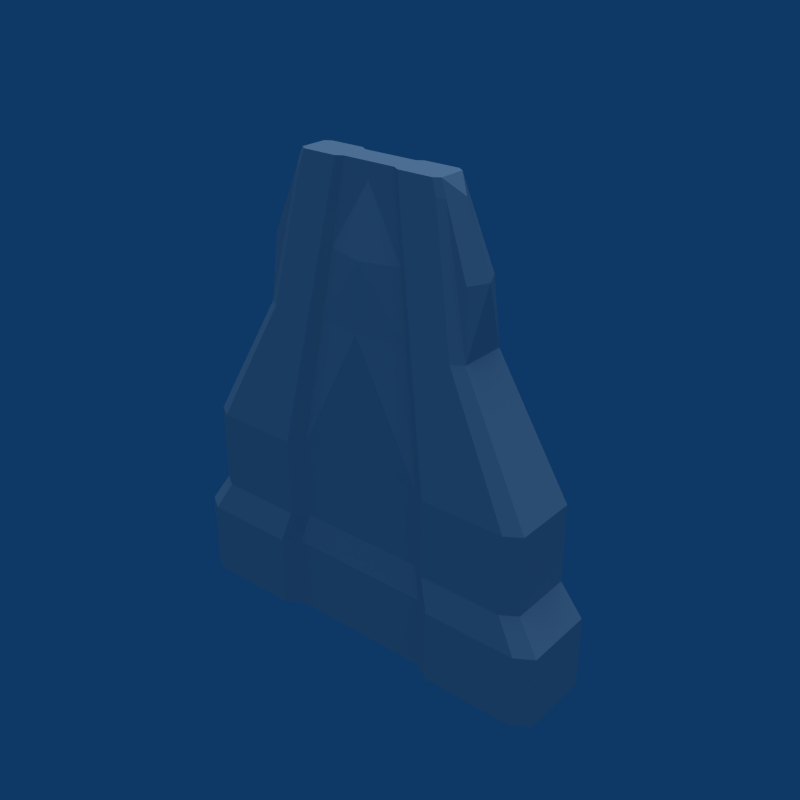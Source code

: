 # Source: Ship.blend  (saved by Blender 2.49.2; exported with 4.5.12 LTS)
import bpy
from mathutils import Matrix  # noqa: F401  (used for matrix-valued properties, if any)

bpy.ops.wm.read_factory_settings(use_empty=True)
scene = bpy.context.scene
scene.name = 'Scene'

# ---- collections
col_collection_1 = bpy.data.collections.new('Collection 1'); scene.collection.children.link(col_collection_1)

# ---- world
world_world = bpy.data.worlds.new('World'); scene.world = world_world
world_world.color = (0.05656, 0.2208, 0.4)
world_world.use_sun_shadow = False
world_world.sun_shadow_jitter_overblur = 0.0
world_world.cycles.sampling_method = 'MANUAL'
world_world.cycles.sample_map_resolution = 256

# ---- lights
light_lamp = bpy.data.lights.new('Lamp', 'SUN')
light_lamp.transmission_factor = 0.0
light_lamp.angle = 1.571
light_lamp.energy = 1.0
light_lamp.shadow_buffer_clip_start = 0.5
light_lamp.shadow_soft_size = 1.0
light_lamp.shadow_cascade_max_distance = 1000.0
light_lamp.cycles.use_multiple_importance_sampling = False

# ---- meshes
me_ship = bpy.data.meshes.new('Ship')
me_ship.from_pydata([(0.5844, 0.2875, -1.379), (0.5844, -0.2875, -1.379), (0.0, -0.2875, -1.379), (1.045e-07, 0.2875, -1.379), (0.719, 0.3744, -1.379), (0.719, -0.3744, -1.379), (1.468, 0.3744, -1.379), (1.468, -0.3744, -1.379), (1.603, -0.2875, -1.379), (1.603, 0.2875, -1.379), (1.603, 0.2875, -0.7848), (1.603, -0.2875, -0.7848), (1.468, 0.3744, -0.7848), (1.468, -0.3744, -0.7848), (0.719, 0.3744, -0.7848), (0.719, -0.3744, -0.7848), (0.5844, 0.2875, -0.7848), (0.5844, -0.2875, -0.7848), (0.0, -0.2875, -0.7848), (1.045e-07, 0.2875, -0.7848), (0.5218, -0.2567, -0.5232), (0.0, -0.2567, -0.5232), (0.5218, 0.2567, -0.5232), (9.331e-08, 0.2567, -0.5232), (0.642, -0.3343, -0.5232), (0.642, 0.3343, -0.5232), (1.311, -0.3343, -0.5232), (1.311, 0.3343, -0.5232), (1.431, 0.2567, -0.5232), (1.431, -0.2567, -0.5232), (1.431, 0.2567, 0.108), (1.431, -0.2567, 0.108), (1.311, 0.3343, 0.108), (1.311, -0.3343, 0.108), (0.642, 0.3343, 0.108), (0.642, -0.3343, 0.108), (0.5218, 0.7879, -0.1487), (0.5218, -0.2567, 0.108), (0.0, -0.2567, 0.108), (9.331e-08, 0.7879, -0.1487), (0.2312, -0.1137, 2.17), (0.0, -0.1137, 2.17), (0.2312, 0.1871, 2.17), (4.134e-08, 0.1871, 2.17), (0.2844, -0.1481, 2.17), (0.2844, 0.1481, 2.17), (0.5807, -0.1481, 2.17), (0.5807, 0.1481, 2.17), (0.6339, -0.1137, 2.17), (0.6339, 0.1137, 2.17), (0.5894, 0.1058, 2.291), (0.5894, -0.1058, 2.291), (0.54, 0.1377, 2.291), (0.54, -0.1377, 2.291), (0.2645, 0.1377, 2.291), (0.2645, -0.1377, 2.291), (0.215, 0.1057, 2.291), (0.215, -0.1057, 2.291), (0.0, -0.1057, 2.291), (3.844e-08, 0.1057, 2.291), (0.0, -0.2645, 1.139), (0.3765, -0.1852, 1.139), (0.0, -0.2287, 1.654), (0.3038, -0.1495, 1.654), (0.8693, -0.1852, 1.139), (0.8693, 0.1852, 1.139), (0.8331, -0.1495, 1.654), (0.8331, 0.1495, 1.654), (0.7084, 0.0, 2.17), (0.9077, 0.0, 1.654), (0.7827, 0.2412, 1.139), (0.7827, -0.2412, 1.139)], [], [(0, 1, 2, 3), (0, 4, 5, 1), (4, 6, 7, 5), (6, 9, 8, 7), (9, 10, 11, 8), (6, 12, 10, 9), (8, 11, 13, 7), (4, 14, 12, 6), (7, 13, 15, 5), (0, 16, 14, 4), (5, 15, 17, 1), (2, 18, 19, 3), (16, 0, 3, 19), (1, 17, 18, 2), (17, 20, 21, 18), (19, 23, 22, 16), (18, 21, 23, 19), (15, 24, 20, 17), (16, 22, 25, 14), (13, 26, 24, 15), (14, 25, 27, 12), (11, 29, 26, 13), (12, 27, 28, 10), (10, 28, 29, 11), (28, 30, 31, 29), (27, 32, 30, 28), (29, 31, 33, 26), (25, 34, 32, 27), (26, 33, 35, 24), (22, 36, 34, 25), (24, 35, 37, 20), (21, 38, 39, 23), (23, 39, 36, 22), (20, 37, 38, 21), (39, 43, 42, 36), (36, 42, 45, 34), (47, 52, 50, 49), (48, 51, 53, 46), (45, 54, 52, 47), (46, 53, 55, 44), (42, 56, 54, 45), (44, 55, 57, 40), (41, 58, 59, 43), (43, 59, 56, 42), (40, 57, 58, 41), (50, 52, 53, 51), (52, 54, 55, 53), (54, 56, 57, 55), (57, 56, 59, 58), (37, 61, 60, 38), (60, 43, 39), (38, 60, 39), (61, 35, 44), (61, 37, 35), (61, 63, 62, 60), (63, 40, 41, 62), (60, 62, 43), (62, 41, 43), (40, 63, 44), (63, 61, 44), (30, 65, 64, 31), (64, 66, 48), (67, 65, 49), (68, 50, 51), (48, 68, 51), (68, 49, 50), (69, 64, 65), (67, 69, 65), (69, 66, 64), (49, 68, 69, 67), (68, 48, 66, 69), (70, 34, 45), (47, 70, 45), (70, 32, 34), (32, 70, 65, 30), (70, 47, 49, 65), (71, 44, 35), (33, 71, 35), (71, 46, 44), (31, 64, 71, 33), (64, 48, 46, 71)])
_uv = me_ship.uv_layers.new(name='UVTex')
_uv.uv.foreach_set('vector', [0.7652, 0.7689, 0.9903, 0.7689, 0.9903, 0.994, 0.7652, 0.994, 0.264, 0.7689, 0.4891, 0.7689, 0.4891, 0.994, 0.264, 0.994, 0.01334, 0.2603, 0.2385, 0.2603, 0.2385, 0.4854, 0.01334, 0.4854, 0.264, 0.7689, 0.4891, 0.7689, 0.4891, 0.994, 0.264, 0.994, 0.6399, 0.2627, 0.6399, 0.2977, 0.606, 0.2977, 0.606, 0.2627, 0.1562, 0.7735, 0.1473, 0.8034, 0.1392, 0.801, 0.1481, 0.7711, 0.264, 0.7689, 0.4891, 0.7689, 0.4891, 0.994, 0.264, 0.994, 0.264, 0.7689, 0.4891, 0.7689, 0.4891, 0.994, 0.264, 0.994, 0.264, 0.7689, 0.4891, 0.7689, 0.4891, 0.994, 0.264, 0.994, 0.654, 0.2745, 0.654, 0.4213, 0.6144, 0.4213, 0.6144, 0.2745, 0.264, 0.7689, 0.4891, 0.7689, 0.4891, 0.994, 0.264, 0.994, 0.264, 0.7689, 0.4891, 0.7689, 0.4891, 0.994, 0.264, 0.994, 0.264, 0.7689, 0.4891, 0.7689, 0.4891, 0.994, 0.264, 0.994, 0.264, 0.7689, 0.4891, 0.7689, 0.4891, 0.994, 0.264, 0.994, 0.264, 0.7689, 0.4891, 0.7689, 0.4891, 0.994, 0.264, 0.994, 0.264, 0.7689, 0.4891, 0.7689, 0.4891, 0.994, 0.264, 0.994, 0.264, 0.7689, 0.4891, 0.7689, 0.4891, 0.994, 0.264, 0.994, 0.264, 0.7689, 0.4891, 0.7689, 0.4891, 0.994, 0.264, 0.994, 0.654, 0.4213, 0.6711, 0.486, 0.6358, 0.486, 0.6144, 0.4213, 0.264, 0.7689, 0.4891, 0.7689, 0.4891, 0.994, 0.264, 0.994, 0.264, 0.7689, 0.4891, 0.7689, 0.4891, 0.994, 0.264, 0.994, 0.264, 0.7689, 0.4891, 0.7689, 0.4891, 0.994, 0.264, 0.994, 0.1473, 0.8034, 0.1485, 0.8196, 0.1413, 0.8174, 0.1392, 0.801, 0.6399, 0.2977, 0.6381, 0.3162, 0.6079, 0.3162, 0.606, 0.2977, 0.6381, 0.3162, 0.6381, 0.3534, 0.6079, 0.3534, 0.6079, 0.3162, 0.1485, 0.8196, 0.139, 0.8514, 0.1318, 0.8492, 0.1413, 0.8174, 0.264, 0.7689, 0.4891, 0.7689, 0.4891, 0.994, 0.264, 0.994, 0.264, 0.7689, 0.4891, 0.7689, 0.4891, 0.994, 0.264, 0.994, 0.264, 0.7689, 0.4891, 0.7689, 0.4891, 0.994, 0.264, 0.994, 0.867, 0.02991, 0.8819, 0.06752, 0.8531, 0.08121, 0.86, 0.03796, 0.264, 0.7689, 0.4891, 0.7689, 0.4891, 0.994, 0.264, 0.994, 0.264, 0.7689, 0.4891, 0.7689, 0.4891, 0.994, 0.264, 0.994, 0.9052, 0.01894, 0.9154, 0.06609, 0.8819, 0.06752, 0.867, 0.02991, 0.264, 0.7689, 0.4891, 0.7689, 0.4891, 0.994, 0.264, 0.994, 0.9154, 0.06609, 0.8925, 0.2255, 0.8716, 0.2221, 0.8819, 0.06752, 0.8819, 0.06752, 0.8716, 0.2221, 0.8531, 0.2216, 0.8531, 0.08121, 0.139, 0.9623, 0.1398, 0.9771, 0.1332, 0.9759, 0.1318, 0.9611, 0.264, 0.7689, 0.4891, 0.7689, 0.4891, 0.994, 0.264, 0.994, 0.264, 0.7689, 0.4891, 0.7689, 0.4891, 0.994, 0.264, 0.994, 0.264, 0.7689, 0.4891, 0.7689, 0.4891, 0.994, 0.264, 0.994, 0.264, 0.7689, 0.4891, 0.7689, 0.4891, 0.994, 0.264, 0.994, 0.264, 0.7689, 0.4891, 0.7689, 0.4891, 0.994, 0.264, 0.994, 0.264, 0.7689, 0.4891, 0.7689, 0.4891, 0.994, 0.264, 0.994, 0.9013, 0.08495, 0.9501, 0.08495, 0.9501, 0.1337, 0.9013, 0.1337, 0.264, 0.7689, 0.4891, 0.7689, 0.4891, 0.994, 0.264, 0.994, 0.264, 0.7689, 0.4891, 0.7689, 0.4891, 0.994, 0.264, 0.994, 0.7615, 0.7634, 0.9867, 0.7634, 0.9867, 0.9885, 0.7615, 0.9885, 0.264, 0.7689, 0.4891, 0.7689, 0.4891, 0.994, 0.264, 0.994, 0.01334, 0.2621, 0.2385, 0.2621, 0.2385, 0.4873, 0.01334, 0.4873, 0.264, 0.7689, 0.4891, 0.7689, 0.4891, 0.994, 0.264, 0.994, 0.264, 0.7689, 0.4891, 0.7689, 0.4891, 0.994, 0.264, 0.7689, 0.4891, 0.7689, 0.4891, 0.994, 0.264, 0.7689, 0.4891, 0.7689, 0.4891, 0.994, 0.264, 0.7689, 0.4891, 0.7689, 0.4891, 0.994, 0.264, 0.7689, 0.4891, 0.7689, 0.4891, 0.994, 0.264, 0.994, 0.264, 0.7689, 0.4891, 0.7689, 0.4891, 0.994, 0.264, 0.994, 0.264, 0.7689, 0.4891, 0.7689, 0.4891, 0.994, 0.264, 0.7689, 0.4891, 0.7689, 0.4891, 0.994, 0.264, 0.7689, 0.4891, 0.7689, 0.4891, 0.994, 0.264, 0.7689, 0.4891, 0.7689, 0.4891, 0.994, 0.6381, 0.3534, 0.6339, 0.4226, 0.6121, 0.4226, 0.6079, 0.3534, 0.264, 0.7689, 0.4891, 0.7689, 0.4891, 0.994, 0.6315, 0.4492, 0.6339, 0.4226, 0.6369, 0.4766, 0.6296, 0.4765, 0.6376, 0.4839, 0.626, 0.4867, 0.6232, 0.4799, 0.6296, 0.4765, 0.626, 0.4867, 0.6296, 0.4765, 0.6369, 0.4766, 0.6376, 0.4839, 0.6232, 0.4493, 0.6121, 0.4226, 0.6339, 0.4226, 0.6315, 0.4492, 0.6232, 0.4493, 0.6339, 0.4226, 0.6232, 0.4493, 0.6146, 0.4513, 0.6121, 0.4226, 0.6369, 0.4766, 0.6296, 0.4765, 0.6232, 0.4493, 0.6315, 0.4492, 0.6296, 0.4765, 0.6232, 0.4799, 0.6146, 0.4513, 0.6232, 0.4493, 0.264, 0.7689, 0.4891, 0.7689, 0.4891, 0.994, 0.264, 0.7689, 0.4891, 0.7689, 0.4891, 0.994, 0.264, 0.7689, 0.4891, 0.7689, 0.4891, 0.994, 0.139, 0.8514, 0.1425, 0.9067, 0.1353, 0.9052, 0.1318, 0.8492, 0.1425, 0.9067, 0.139, 0.9623, 0.1318, 0.9611, 0.1353, 0.9052, 0.264, 0.7689, 0.4891, 0.7689, 0.4891, 0.994, 0.264, 0.7689, 0.4891, 0.7689, 0.4891, 0.994, 0.264, 0.7689, 0.4891, 0.7689, 0.4891, 0.994, 0.264, 0.7689, 0.4891, 0.7689, 0.4891, 0.994, 0.264, 0.994, 0.264, 0.7689, 0.4891, 0.7689, 0.4891, 0.994, 0.264, 0.994])
me_ship.use_remesh_preserve_volume = False
me_ship.use_remesh_preserve_attributes = False
me_ship.use_mirror_vertex_groups = False
me_ship.update()

# ---- objects
ob_ship = bpy.data.objects.new('Ship', me_ship)
ob_lamp = bpy.data.objects.new('Lamp', light_lamp)

# ---- transforms, parenting, visibility, modifiers, constraints
ob_ship.location = (0.0, 0.0, 0.0)
ob_ship.lock_rotations_4d = False
ob_ship.empty_display_type = 'ARROWS'
ob_ship.lineart.crease_threshold = 0.0
_m = ob_ship.modifiers.new('Mirror', 'MIRROR')
ob_lamp.location = (0.0, 0.0, 0.0)
ob_lamp.lock_rotations_4d = False
ob_lamp.empty_display_type = 'ARROWS'
ob_lamp.lineart.crease_threshold = 0.0

# ---- collection membership
col_collection_1.objects.link(ob_ship)
col_collection_1.objects.link(ob_lamp)

# ---- scene / render settings (as saved in the file)
scene.frame_start = 1; scene.frame_end = 250; scene.frame_set(1)
scene.render.engine = 'BLENDER_EEVEE_NEXT'
scene.render.image_settings.compression = 90
scene.render.resolution_x = 640
scene.render.resolution_y = 640
scene.render.pixel_aspect_x = 100.0
scene.render.pixel_aspect_y = 100.0
scene.render.fps = 25
scene.render.dither_intensity = 0.0
scene.render.use_compositing = False
scene.render.use_sequencer = False
scene.render.bake_margin = 2
scene.render.bake_bias = 0.0
scene.render.use_stamp_time = False
scene.render.use_stamp_date = False
scene.render.use_stamp_frame = False
scene.render.use_stamp_camera = False
scene.render.use_stamp_scene = False
scene.render.use_stamp_filename = False
scene.render.use_stamp_render_time = False
scene.render.stamp_font_size = 0
scene.cycles.use_denoising = False
scene.cycles.samples = 10
scene.cycles.sampling_pattern = 'TABULATED_SOBOL'
scene.cycles.light_sampling_threshold = 0.0
scene.cycles.use_adaptive_sampling = False
scene.cycles.use_light_tree = False
scene.cycles.blur_glossy = 0.0
scene.cycles.volume_bounces = 1
scene.cycles.pixel_filter_type = 'GAUSSIAN'
scene.cycles.sample_clamp_indirect = 0.0
scene.view_settings.view_transform = 'Raw'
bpy.context.view_layer.update()

# ---- added for rendering (the .blend has no active camera): camera
cam_auto = bpy.data.cameras.new('AutoCamera')
cam_auto.lens = 50.0
cam_auto.sensor_width = 36.0
cam_auto.clip_end = 1000.0
ob_auto_camera = bpy.data.objects.new('AutoCamera', cam_auto)
scene.collection.objects.link(ob_auto_camera)
ob_auto_camera.location = (4.63462, -5.3548, 4.16411)
ob_auto_camera.rotation_euler = (1.09748, -7.21219e-08, 0.694738)
scene.camera = ob_auto_camera
bpy.context.view_layer.update()
